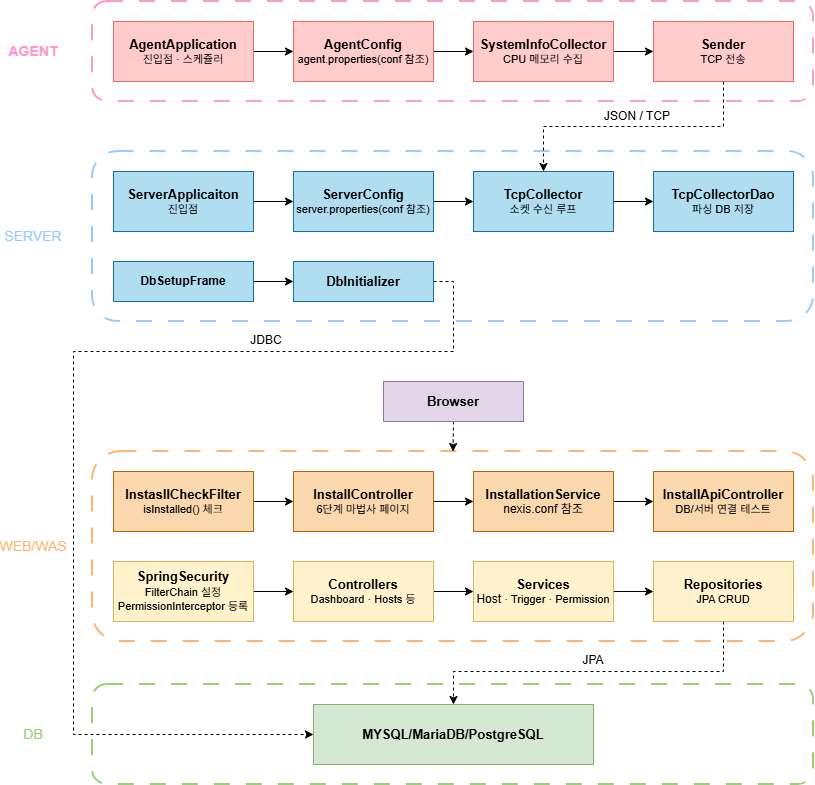

The diagram above was exported from draw.io. Its source (the exported page's mxGraphModel, read from the mxfile embedded in the PNG):
<mxGraphModel dx="2253" dy="751" grid="1" gridSize="10" guides="1" tooltips="1" connect="1" arrows="1" fold="1" page="1" pageScale="1" pageWidth="827" pageHeight="1169" math="0" shadow="0">
  <root>
    <mxCell id="0" />
    <mxCell id="1" parent="0" />
    <mxCell id="NdQcaYudPvwDRnl536Qt-53" parent="1" style="rounded=1;whiteSpace=wrap;html=1;fillColor=none;dashed=1;strokeColor=#FFB570;strokeWidth=2;dashPattern=8 8;" value="" vertex="1">
      <mxGeometry height="190" width="721" x="39" y="490" as="geometry" />
    </mxCell>
    <mxCell id="NdQcaYudPvwDRnl536Qt-54" parent="1" style="rounded=1;whiteSpace=wrap;html=1;fillColor=none;dashed=1;strokeColor=#99CCFF;strokeWidth=2;dashPattern=8 8;" value="" vertex="1">
      <mxGeometry height="170" width="721" x="39" y="190" as="geometry" />
    </mxCell>
    <mxCell id="NdQcaYudPvwDRnl536Qt-41" parent="1" style="rounded=1;whiteSpace=wrap;html=1;fillColor=none;dashed=1;strokeColor=#FF99CC;strokeWidth=2;dashPattern=8 8;" value="" vertex="1">
      <mxGeometry height="100" width="721" x="39" y="40" as="geometry" />
    </mxCell>
    <mxCell id="NdQcaYudPvwDRnl536Qt-38" edge="1" parent="1" source="NdQcaYudPvwDRnl536Qt-1" style="edgeStyle=orthogonalEdgeStyle;rounded=0;orthogonalLoop=1;jettySize=auto;html=1;exitX=1;exitY=0.5;exitDx=0;exitDy=0;" target="NdQcaYudPvwDRnl536Qt-2">
      <mxGeometry relative="1" as="geometry" />
    </mxCell>
    <mxCell id="NdQcaYudPvwDRnl536Qt-1" parent="1" style="rounded=0;whiteSpace=wrap;html=1;fillColor=#ffcccc;strokeColor=#EA6B66;" value="&lt;font style=&quot;font-size: 13px;&quot;&gt;&lt;b&gt;AgentApplication&lt;/b&gt;&lt;/font&gt;&lt;div&gt;&lt;font style=&quot;font-size: 11px;&quot;&gt;진입점 · 스케쥴러&lt;/font&gt;&lt;/div&gt;" vertex="1">
      <mxGeometry height="60" width="140" x="60" y="60" as="geometry" />
    </mxCell>
    <mxCell id="NdQcaYudPvwDRnl536Qt-39" edge="1" parent="1" source="NdQcaYudPvwDRnl536Qt-2" style="edgeStyle=orthogonalEdgeStyle;rounded=0;orthogonalLoop=1;jettySize=auto;html=1;exitX=1;exitY=0.5;exitDx=0;exitDy=0;" target="NdQcaYudPvwDRnl536Qt-3">
      <mxGeometry relative="1" as="geometry" />
    </mxCell>
    <mxCell id="NdQcaYudPvwDRnl536Qt-2" parent="1" style="rounded=0;whiteSpace=wrap;html=1;fillColor=#ffcccc;strokeColor=#EA6B66;" value="&lt;font style=&quot;font-size: 13px;&quot;&gt;&lt;b&gt;AgentConfig&lt;/b&gt;&lt;/font&gt;&lt;div&gt;&lt;font style=&quot;font-size: 11px;&quot;&gt;agent.properties(conf 참조)&lt;/font&gt;&lt;/div&gt;" vertex="1">
      <mxGeometry height="60" width="140" x="240" y="60" as="geometry" />
    </mxCell>
    <mxCell id="NdQcaYudPvwDRnl536Qt-40" edge="1" parent="1" source="NdQcaYudPvwDRnl536Qt-3" style="edgeStyle=orthogonalEdgeStyle;rounded=0;orthogonalLoop=1;jettySize=auto;html=1;exitX=1;exitY=0.5;exitDx=0;exitDy=0;entryX=0;entryY=0.5;entryDx=0;entryDy=0;" target="NdQcaYudPvwDRnl536Qt-5">
      <mxGeometry relative="1" as="geometry" />
    </mxCell>
    <mxCell id="NdQcaYudPvwDRnl536Qt-3" parent="1" style="rounded=0;whiteSpace=wrap;html=1;fillColor=#ffcccc;strokeColor=#EA6B66;" value="&lt;font style=&quot;font-size: 13px;&quot;&gt;&lt;b&gt;SystemInfoCollector&lt;/b&gt;&lt;/font&gt;&lt;div&gt;&lt;font style=&quot;font-size: 11px;&quot;&gt;CPU 메모리 수집&lt;/font&gt;&lt;/div&gt;" vertex="1">
      <mxGeometry height="60" width="140" x="420" y="60" as="geometry" />
    </mxCell>
    <mxCell id="NdQcaYudPvwDRnl536Qt-34" edge="1" parent="1" source="NdQcaYudPvwDRnl536Qt-5" style="edgeStyle=orthogonalEdgeStyle;rounded=0;orthogonalLoop=1;jettySize=auto;html=1;exitX=0.5;exitY=1;exitDx=0;exitDy=0;entryX=0.5;entryY=0;entryDx=0;entryDy=0;dashed=1;" target="NdQcaYudPvwDRnl536Qt-8">
      <mxGeometry relative="1" as="geometry" />
    </mxCell>
    <mxCell id="NdQcaYudPvwDRnl536Qt-5" parent="1" style="rounded=0;whiteSpace=wrap;html=1;fillColor=#ffcccc;strokeColor=#EA6B66;" value="&lt;font style=&quot;font-size: 13px;&quot;&gt;&lt;b&gt;Sender&lt;/b&gt;&lt;/font&gt;&lt;div&gt;&lt;font style=&quot;font-size: 11px;&quot;&gt;TCP 전송&lt;/font&gt;&lt;/div&gt;" vertex="1">
      <mxGeometry height="60" width="140" x="600" y="60" as="geometry" />
    </mxCell>
    <mxCell id="NdQcaYudPvwDRnl536Qt-28" edge="1" parent="1" source="NdQcaYudPvwDRnl536Qt-6" style="edgeStyle=orthogonalEdgeStyle;rounded=0;orthogonalLoop=1;jettySize=auto;html=1;exitX=1;exitY=0.5;exitDx=0;exitDy=0;entryX=0;entryY=0.5;entryDx=0;entryDy=0;" target="NdQcaYudPvwDRnl536Qt-7">
      <mxGeometry relative="1" as="geometry" />
    </mxCell>
    <mxCell id="NdQcaYudPvwDRnl536Qt-6" parent="1" style="rounded=0;whiteSpace=wrap;html=1;fillColor=#b1ddf0;strokeColor=#10739e;" value="&lt;font style=&quot;font-size: 13px;&quot;&gt;&lt;b style=&quot;&quot;&gt;ServerApplicaiton&lt;/b&gt;&lt;/font&gt;&lt;div&gt;&lt;font style=&quot;font-size: 11px;&quot;&gt;진입점&lt;/font&gt;&lt;/div&gt;" vertex="1">
      <mxGeometry height="60" width="140" x="60" y="210" as="geometry" />
    </mxCell>
    <mxCell id="NdQcaYudPvwDRnl536Qt-29" edge="1" parent="1" source="NdQcaYudPvwDRnl536Qt-7" style="edgeStyle=orthogonalEdgeStyle;rounded=0;orthogonalLoop=1;jettySize=auto;html=1;exitX=1;exitY=0.5;exitDx=0;exitDy=0;entryX=0;entryY=0.5;entryDx=0;entryDy=0;" target="NdQcaYudPvwDRnl536Qt-8">
      <mxGeometry relative="1" as="geometry" />
    </mxCell>
    <mxCell id="NdQcaYudPvwDRnl536Qt-7" parent="1" style="rounded=0;whiteSpace=wrap;html=1;fillColor=#b1ddf0;strokeColor=#10739e;" value="&lt;font style=&quot;font-size: 13px;&quot;&gt;&lt;b&gt;ServerConfig&lt;/b&gt;&lt;/font&gt;&lt;div&gt;&lt;font style=&quot;font-size: 11px;&quot;&gt;server.properties(conf 참조)&lt;/font&gt;&lt;/div&gt;" vertex="1">
      <mxGeometry height="60" width="140" x="240" y="210" as="geometry" />
    </mxCell>
    <mxCell id="NdQcaYudPvwDRnl536Qt-30" edge="1" parent="1" source="NdQcaYudPvwDRnl536Qt-8" style="edgeStyle=orthogonalEdgeStyle;rounded=0;orthogonalLoop=1;jettySize=auto;html=1;exitX=1;exitY=0.5;exitDx=0;exitDy=0;entryX=0;entryY=0.5;entryDx=0;entryDy=0;" target="NdQcaYudPvwDRnl536Qt-9">
      <mxGeometry relative="1" as="geometry" />
    </mxCell>
    <mxCell id="NdQcaYudPvwDRnl536Qt-8" parent="1" style="rounded=0;whiteSpace=wrap;html=1;fillColor=#b1ddf0;strokeColor=#10739e;" value="&lt;font style=&quot;font-size: 13px;&quot;&gt;&lt;b&gt;TcpCollector&lt;/b&gt;&lt;/font&gt;&lt;div&gt;&lt;font style=&quot;font-size: 11px;&quot;&gt;소켓 수신 루프&lt;/font&gt;&lt;/div&gt;" vertex="1">
      <mxGeometry height="60" width="140" x="420" y="210" as="geometry" />
    </mxCell>
    <mxCell id="NdQcaYudPvwDRnl536Qt-9" parent="1" style="rounded=0;whiteSpace=wrap;html=1;fillColor=#b1ddf0;strokeColor=#10739e;" value="&lt;font style=&quot;font-size: 13px;&quot;&gt;&lt;b&gt;TcpCollectorDao&lt;/b&gt;&lt;/font&gt;&lt;div&gt;&lt;font style=&quot;font-size: 11px;&quot;&gt;파싱 DB 저장&lt;/font&gt;&lt;/div&gt;" vertex="1">
      <mxGeometry height="60" width="140" x="600" y="210" as="geometry" />
    </mxCell>
    <mxCell id="NdQcaYudPvwDRnl536Qt-31" edge="1" parent="1" source="NdQcaYudPvwDRnl536Qt-10" style="edgeStyle=orthogonalEdgeStyle;rounded=0;orthogonalLoop=1;jettySize=auto;html=1;exitX=1;exitY=0.5;exitDx=0;exitDy=0;entryX=0;entryY=0.5;entryDx=0;entryDy=0;" target="NdQcaYudPvwDRnl536Qt-12">
      <mxGeometry relative="1" as="geometry" />
    </mxCell>
    <mxCell id="NdQcaYudPvwDRnl536Qt-10" parent="1" style="rounded=0;whiteSpace=wrap;html=1;fillColor=#b1ddf0;strokeColor=#10739e;" value="&lt;b&gt;DbSetupFrame&lt;/b&gt;" vertex="1">
      <mxGeometry height="40" width="140" x="60" y="300" as="geometry" />
    </mxCell>
    <mxCell id="NdQcaYudPvwDRnl536Qt-32" edge="1" parent="1" source="NdQcaYudPvwDRnl536Qt-12" style="edgeStyle=orthogonalEdgeStyle;rounded=0;orthogonalLoop=1;jettySize=auto;html=1;exitX=1;exitY=0.5;exitDx=0;exitDy=0;dashed=1;entryX=0;entryY=0.5;entryDx=0;entryDy=0;" target="NdQcaYudPvwDRnl536Qt-23">
      <mxGeometry relative="1" as="geometry">
        <Array as="points">
          <mxPoint x="400" y="320" />
          <mxPoint x="400" y="390" />
          <mxPoint x="20" y="390" />
          <mxPoint x="20" y="773" />
        </Array>
        <mxPoint x="380" y="330" as="sourcePoint" />
        <mxPoint x="230" y="770" as="targetPoint" />
      </mxGeometry>
    </mxCell>
    <mxCell id="NdQcaYudPvwDRnl536Qt-12" parent="1" style="rounded=0;whiteSpace=wrap;html=1;fillColor=#b1ddf0;strokeColor=#10739e;" value="&lt;b&gt;&lt;font style=&quot;font-size: 13px;&quot;&gt;DbInitializer&lt;/font&gt;&lt;/b&gt;" vertex="1">
      <mxGeometry height="40" width="140" x="240" y="300" as="geometry" />
    </mxCell>
    <mxCell id="NdQcaYudPvwDRnl536Qt-44" edge="1" parent="1" source="NdQcaYudPvwDRnl536Qt-13" style="edgeStyle=orthogonalEdgeStyle;rounded=0;orthogonalLoop=1;jettySize=auto;html=1;exitX=1;exitY=0.5;exitDx=0;exitDy=0;" target="NdQcaYudPvwDRnl536Qt-16">
      <mxGeometry relative="1" as="geometry" />
    </mxCell>
    <mxCell id="NdQcaYudPvwDRnl536Qt-13" parent="1" style="rounded=0;whiteSpace=wrap;html=1;fillColor=#fad7ac;strokeColor=#b46504;" value="&lt;b&gt;&lt;font style=&quot;font-size: 13px;&quot;&gt;InstasllCheckFilter&lt;/font&gt;&lt;/b&gt;&lt;div&gt;&lt;font style=&quot;font-size: 11px;&quot;&gt;isInstalled() 체크&lt;/font&gt;&lt;/div&gt;" vertex="1">
      <mxGeometry height="60" width="140" x="60" y="510" as="geometry" />
    </mxCell>
    <mxCell id="NdQcaYudPvwDRnl536Qt-35" edge="1" parent="1" source="NdQcaYudPvwDRnl536Qt-14" style="edgeStyle=orthogonalEdgeStyle;rounded=0;orthogonalLoop=1;jettySize=auto;html=1;exitX=0.5;exitY=1;exitDx=0;exitDy=0;entryX=0.5;entryY=0;entryDx=0;entryDy=0;dashed=1;">
      <mxGeometry relative="1" as="geometry">
        <mxPoint x="399.5" y="490" as="targetPoint" />
      </mxGeometry>
    </mxCell>
    <mxCell id="NdQcaYudPvwDRnl536Qt-14" parent="1" style="rounded=0;whiteSpace=wrap;html=1;fillColor=#e1d5e7;strokeColor=#9673a6;" value="&lt;b&gt;&lt;font style=&quot;font-size: 13px;&quot;&gt;Browser&lt;/font&gt;&lt;/b&gt;" vertex="1">
      <mxGeometry height="40" width="140" x="330" y="420" as="geometry" />
    </mxCell>
    <mxCell id="NdQcaYudPvwDRnl536Qt-45" edge="1" parent="1" source="NdQcaYudPvwDRnl536Qt-16" style="edgeStyle=orthogonalEdgeStyle;rounded=0;orthogonalLoop=1;jettySize=auto;html=1;exitX=1;exitY=0.5;exitDx=0;exitDy=0;" target="NdQcaYudPvwDRnl536Qt-17">
      <mxGeometry relative="1" as="geometry" />
    </mxCell>
    <mxCell id="NdQcaYudPvwDRnl536Qt-16" parent="1" style="rounded=0;whiteSpace=wrap;html=1;fillColor=#fad7ac;strokeColor=#b46504;" value="&lt;b&gt;&lt;font style=&quot;font-size: 13px;&quot;&gt;InstallController&lt;/font&gt;&lt;/b&gt;&lt;div&gt;&lt;font style=&quot;font-size: 11px;&quot;&gt;6단계 마법사 페이지&lt;/font&gt;&lt;/div&gt;" vertex="1">
      <mxGeometry height="60" width="140" x="240" y="510" as="geometry" />
    </mxCell>
    <mxCell id="NdQcaYudPvwDRnl536Qt-46" edge="1" parent="1" source="NdQcaYudPvwDRnl536Qt-17" style="edgeStyle=orthogonalEdgeStyle;rounded=0;orthogonalLoop=1;jettySize=auto;html=1;exitX=1;exitY=0.5;exitDx=0;exitDy=0;entryX=0;entryY=0.5;entryDx=0;entryDy=0;" target="NdQcaYudPvwDRnl536Qt-18">
      <mxGeometry relative="1" as="geometry" />
    </mxCell>
    <mxCell id="NdQcaYudPvwDRnl536Qt-17" parent="1" style="rounded=0;whiteSpace=wrap;html=1;fillColor=#fad7ac;strokeColor=#b46504;" value="&lt;b&gt;&lt;font style=&quot;font-size: 13px;&quot;&gt;InstallationService&lt;/font&gt;&lt;/b&gt;&lt;div&gt;nexis.conf 참조&lt;/div&gt;" vertex="1">
      <mxGeometry height="60" width="140" x="420" y="510" as="geometry" />
    </mxCell>
    <mxCell id="NdQcaYudPvwDRnl536Qt-18" parent="1" style="rounded=0;whiteSpace=wrap;html=1;fillColor=#fad7ac;strokeColor=#b46504;" value="&lt;b&gt;&lt;font style=&quot;font-size: 13px;&quot;&gt;InstallApiController&lt;/font&gt;&lt;/b&gt;&lt;div&gt;&lt;font style=&quot;font-size: 11px;&quot;&gt;DB/서버 연결 테스트&lt;/font&gt;&lt;/div&gt;" vertex="1">
      <mxGeometry height="60" width="140" x="600" y="510" as="geometry" />
    </mxCell>
    <mxCell id="NdQcaYudPvwDRnl536Qt-47" edge="1" parent="1" source="NdQcaYudPvwDRnl536Qt-19" style="edgeStyle=orthogonalEdgeStyle;rounded=0;orthogonalLoop=1;jettySize=auto;html=1;exitX=1;exitY=0.5;exitDx=0;exitDy=0;" target="NdQcaYudPvwDRnl536Qt-20">
      <mxGeometry relative="1" as="geometry" />
    </mxCell>
    <mxCell id="NdQcaYudPvwDRnl536Qt-19" parent="1" style="rounded=0;whiteSpace=wrap;html=1;fillColor=#fff2cc;strokeColor=#d6b656;" value="&lt;b&gt;&lt;font style=&quot;font-size: 13px;&quot;&gt;SpringSecurity&lt;/font&gt;&lt;/b&gt;&lt;div&gt;&lt;font style=&quot;font-size: 11px;&quot;&gt;FilterChain 설정&lt;/font&gt;&lt;/div&gt;&lt;div&gt;&lt;font style=&quot;font-size: 11px;&quot;&gt;PermissionInterceptor 등록&lt;/font&gt;&lt;/div&gt;" vertex="1">
      <mxGeometry height="60" width="140" x="60" y="600" as="geometry" />
    </mxCell>
    <mxCell id="NdQcaYudPvwDRnl536Qt-48" edge="1" parent="1" source="NdQcaYudPvwDRnl536Qt-20" style="edgeStyle=orthogonalEdgeStyle;rounded=0;orthogonalLoop=1;jettySize=auto;html=1;exitX=1;exitY=0.5;exitDx=0;exitDy=0;" target="NdQcaYudPvwDRnl536Qt-21">
      <mxGeometry relative="1" as="geometry" />
    </mxCell>
    <mxCell id="NdQcaYudPvwDRnl536Qt-20" parent="1" style="rounded=0;whiteSpace=wrap;html=1;fillColor=#fff2cc;strokeColor=#d6b656;" value="&lt;b&gt;&lt;font style=&quot;font-size: 13px;&quot;&gt;Controllers&lt;/font&gt;&lt;/b&gt;&lt;div&gt;&lt;font style=&quot;font-size: 11px;&quot;&gt;Dashboard&amp;nbsp;&lt;/font&gt;&lt;span style=&quot;font-size: 11px; background-color: transparent; color: light-dark(rgb(0, 0, 0), rgb(255, 255, 255));&quot;&gt;· Hosts&amp;nbsp;&lt;/span&gt;&lt;span style=&quot;background-color: transparent; color: light-dark(rgb(0, 0, 0), rgb(255, 255, 255)); font-size: 11px;&quot;&gt;등&lt;/span&gt;&lt;/div&gt;" vertex="1">
      <mxGeometry height="60" width="140" x="240" y="600" as="geometry" />
    </mxCell>
    <mxCell id="NdQcaYudPvwDRnl536Qt-49" edge="1" parent="1" source="NdQcaYudPvwDRnl536Qt-21" style="edgeStyle=orthogonalEdgeStyle;rounded=0;orthogonalLoop=1;jettySize=auto;html=1;exitX=1;exitY=0.5;exitDx=0;exitDy=0;" target="NdQcaYudPvwDRnl536Qt-22">
      <mxGeometry relative="1" as="geometry" />
    </mxCell>
    <mxCell id="NdQcaYudPvwDRnl536Qt-21" parent="1" style="rounded=0;whiteSpace=wrap;html=1;fillColor=#fff2cc;strokeColor=#d6b656;" value="&lt;b&gt;&lt;font style=&quot;font-size: 13px;&quot;&gt;Services&lt;/font&gt;&lt;/b&gt;&lt;div&gt;Host&amp;nbsp;&lt;span style=&quot;font-size: 11px; background-color: transparent; color: light-dark(rgb(0, 0, 0), rgb(255, 255, 255));&quot;&gt;· Trigger&amp;nbsp;&lt;/span&gt;&lt;span style=&quot;font-size: 11px; background-color: transparent; color: light-dark(rgb(0, 0, 0), rgb(255, 255, 255));&quot;&gt;· Permission&lt;/span&gt;&lt;/div&gt;" vertex="1">
      <mxGeometry height="60" width="140" x="420" y="600" as="geometry" />
    </mxCell>
    <mxCell id="NdQcaYudPvwDRnl536Qt-50" edge="1" parent="1" source="NdQcaYudPvwDRnl536Qt-22" style="edgeStyle=orthogonalEdgeStyle;rounded=0;orthogonalLoop=1;jettySize=auto;html=1;exitX=0.5;exitY=1;exitDx=0;exitDy=0;entryX=0.5;entryY=0;entryDx=0;entryDy=0;dashed=1;" target="NdQcaYudPvwDRnl536Qt-23">
      <mxGeometry relative="1" as="geometry">
        <Array as="points">
          <mxPoint x="670" y="710" />
          <mxPoint x="400" y="710" />
        </Array>
      </mxGeometry>
    </mxCell>
    <mxCell id="NdQcaYudPvwDRnl536Qt-22" parent="1" style="rounded=0;whiteSpace=wrap;html=1;fillColor=#fff2cc;strokeColor=#d6b656;" value="&lt;b&gt;&lt;font style=&quot;font-size: 13px;&quot;&gt;Repositories&lt;/font&gt;&lt;/b&gt;&lt;div&gt;&lt;font style=&quot;font-size: 11px;&quot;&gt;JPA CRUD&lt;/font&gt;&lt;/div&gt;" vertex="1">
      <mxGeometry height="60" width="140" x="600" y="600" as="geometry" />
    </mxCell>
    <mxCell id="NdQcaYudPvwDRnl536Qt-23" parent="1" style="rounded=0;whiteSpace=wrap;html=1;fillColor=#d5e8d4;strokeColor=#82b366;" value="&lt;b&gt;&lt;font style=&quot;font-size: 13px;&quot;&gt;MYSQL/MariaDB/PostgreSQL&lt;/font&gt;&lt;/b&gt;" vertex="1">
      <mxGeometry height="60" width="280" x="260" y="743" as="geometry" />
    </mxCell>
    <mxCell id="NdQcaYudPvwDRnl536Qt-42" parent="1" style="text;html=1;whiteSpace=wrap;strokeColor=none;fillColor=none;align=center;verticalAlign=middle;rounded=0;" value="JSON / TCP" vertex="1">
      <mxGeometry height="30" width="70" x="549" y="140" as="geometry" />
    </mxCell>
    <mxCell id="NdQcaYudPvwDRnl536Qt-43" parent="1" style="text;html=1;whiteSpace=wrap;strokeColor=none;fillColor=none;align=center;verticalAlign=middle;rounded=0;" value="JDBC" vertex="1">
      <mxGeometry height="30" width="60" x="183" y="364" as="geometry" />
    </mxCell>
    <mxCell id="NdQcaYudPvwDRnl536Qt-51" parent="1" style="text;html=1;whiteSpace=wrap;strokeColor=none;fillColor=none;align=center;verticalAlign=middle;rounded=0;" value="JPA" vertex="1">
      <mxGeometry height="30" width="60" x="510" y="684" as="geometry" />
    </mxCell>
    <mxCell id="NdQcaYudPvwDRnl536Qt-55" parent="1" style="text;html=1;whiteSpace=wrap;strokeColor=none;fillColor=none;align=center;verticalAlign=middle;rounded=0;" value="&lt;b&gt;&lt;font style=&quot;color: rgb(255, 153, 204); font-size: 14px;&quot;&gt;AGENT&lt;/font&gt;&lt;/b&gt;" vertex="1">
      <mxGeometry height="30" width="60" x="-50" y="75" as="geometry" />
    </mxCell>
    <mxCell id="NdQcaYudPvwDRnl536Qt-56" parent="1" style="text;html=1;whiteSpace=wrap;strokeColor=none;fillColor=none;align=center;verticalAlign=middle;rounded=0;" value="&lt;font style=&quot;color: rgb(153, 204, 255); font-size: 14px;&quot;&gt;SERVER&lt;/font&gt;" vertex="1">
      <mxGeometry height="30" width="60" x="-50" y="260" as="geometry" />
    </mxCell>
    <mxCell id="NdQcaYudPvwDRnl536Qt-57" parent="1" style="text;html=1;whiteSpace=wrap;strokeColor=none;fillColor=none;align=center;verticalAlign=middle;rounded=0;" value="&lt;font style=&quot;color: rgb(255, 181, 112); font-size: 14px;&quot;&gt;WEB/WAS&lt;/font&gt;" vertex="1">
      <mxGeometry height="30" width="60" x="-50" y="570" as="geometry" />
    </mxCell>
    <mxCell id="NdQcaYudPvwDRnl536Qt-58" parent="1" style="text;html=1;whiteSpace=wrap;strokeColor=none;fillColor=none;align=center;verticalAlign=middle;rounded=0;" value="&lt;font style=&quot;color: rgb(151, 208, 119); font-size: 14px;&quot;&gt;DB&lt;/font&gt;" vertex="1">
      <mxGeometry height="30" width="60" x="-50" y="758" as="geometry" />
    </mxCell>
    <mxCell id="NdQcaYudPvwDRnl536Qt-59" parent="1" style="rounded=1;whiteSpace=wrap;html=1;fillColor=none;dashed=1;strokeColor=#97D077;strokeWidth=2;dashPattern=8 8;" value="" vertex="1">
      <mxGeometry height="100" width="721" x="39" y="723" as="geometry" />
    </mxCell>
  </root>
</mxGraphModel>